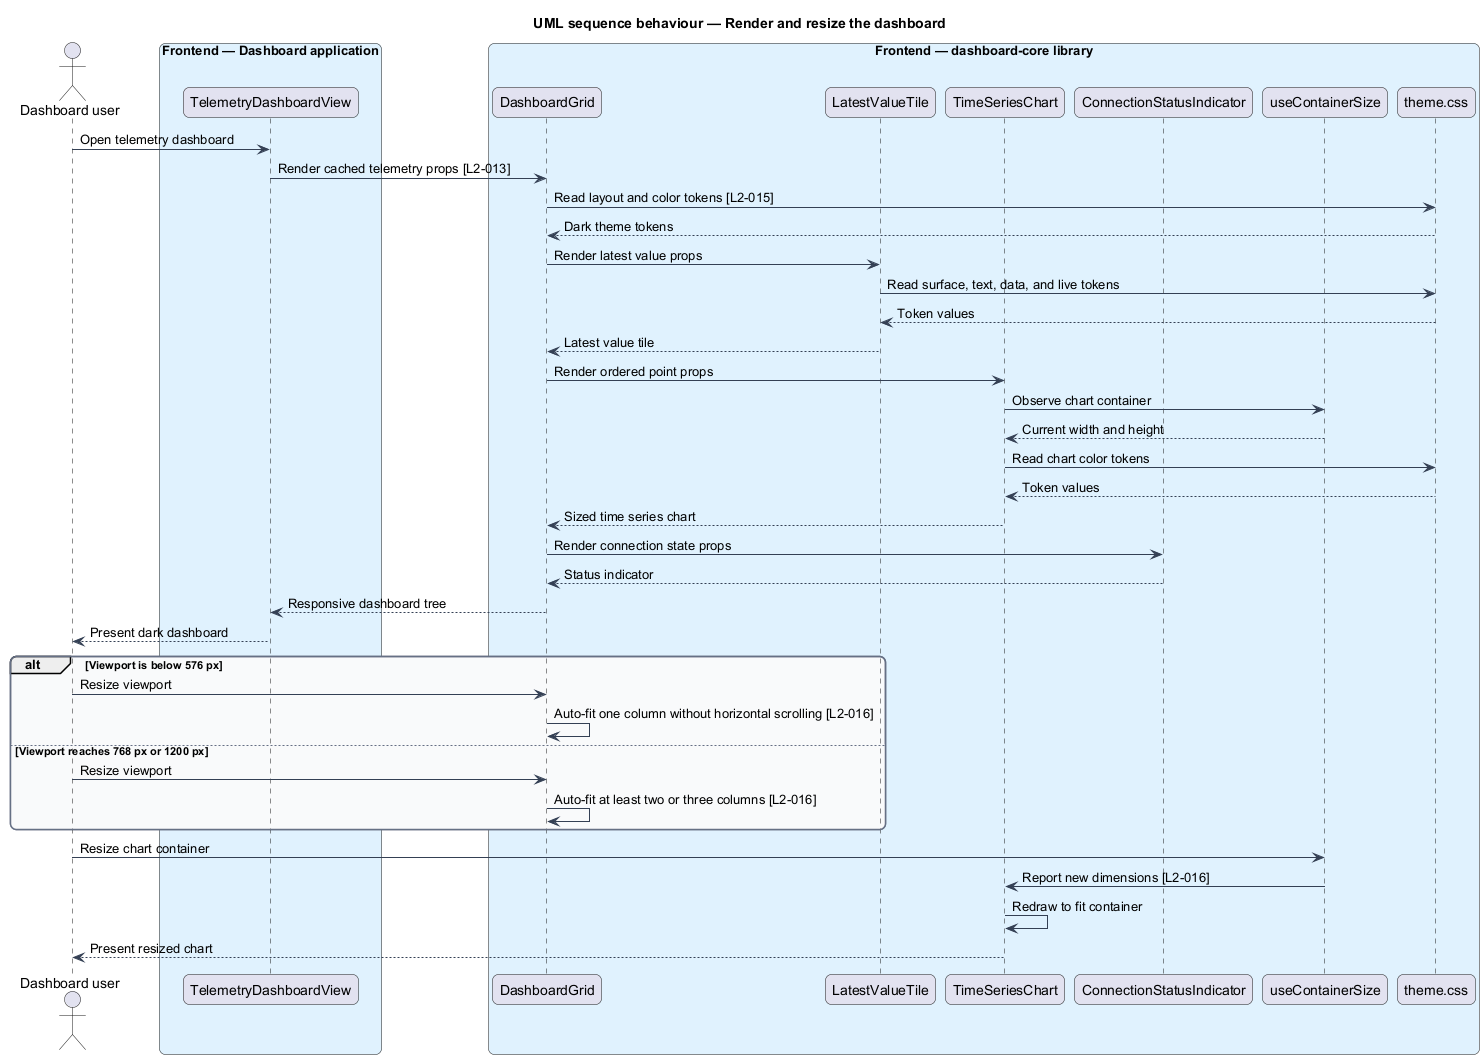

The diagram above was rendered by PlantUML. Its source (embedded in the PNG):
@startuml
title UML sequence behaviour — Render and resize the dashboard
skinparam backgroundColor #FFFFFF
skinparam shadowing false
skinparam roundcorner 12
skinparam defaultFontName Arial
skinparam ArrowColor #344054
skinparam rectangle {
  BorderColor #344054
  FontColor #101828
}
skinparam package {
  BorderColor #667085
  FontColor #101828
  BackgroundColor #F9FAFB
}
actor "Dashboard user" as user
box "Frontend — Dashboard application" #E0F2FE
  participant "TelemetryDashboardView" as view
end box
box "Frontend — dashboard-core library" #E0F2FE
  participant "DashboardGrid" as grid
  participant "LatestValueTile" as tile
  participant "TimeSeriesChart" as chart
  participant "ConnectionStatusIndicator" as status
  participant "useContainerSize" as size
  participant "theme.css" as theme
end box

user -> view : Open telemetry dashboard
view -> grid : Render cached telemetry props [L2-013]
grid -> theme : Read layout and color tokens [L2-015]
theme --> grid : Dark theme tokens
grid -> tile : Render latest value props
tile -> theme : Read surface, text, data, and live tokens
theme --> tile : Token values
tile --> grid : Latest value tile
grid -> chart : Render ordered point props
chart -> size : Observe chart container
size --> chart : Current width and height
chart -> theme : Read chart color tokens
theme --> chart : Token values
chart --> grid : Sized time series chart
grid -> status : Render connection state props
status --> grid : Status indicator
grid --> view : Responsive dashboard tree
view --> user : Present dark dashboard
alt Viewport is below 576 px
  user -> grid : Resize viewport
  grid -> grid : Auto-fit one column without horizontal scrolling [L2-016]
else Viewport reaches 768 px or 1200 px
  user -> grid : Resize viewport
  grid -> grid : Auto-fit at least two or three columns [L2-016]
end
user -> size : Resize chart container
size -> chart : Report new dimensions [L2-016]
chart -> chart : Redraw to fit container
chart --> user : Present resized chart
@enduml